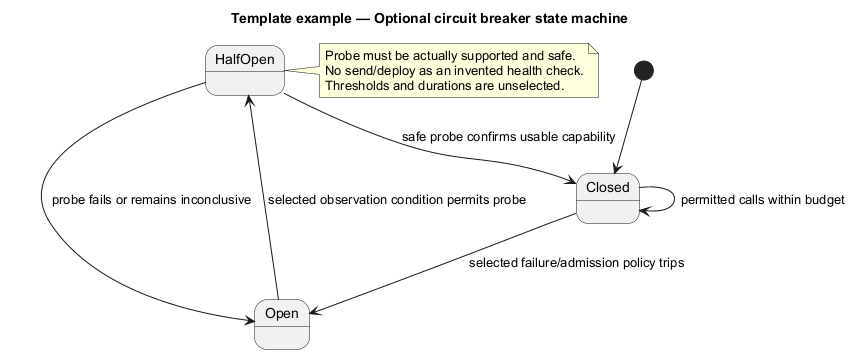

The diagram above was rendered by PlantUML. Its source (embedded in the PNG):
@startuml
' OWNER-MVP-2026-11-04 review: Reference / reusable template. Illustrative contract/model/pattern, not a product release commitment.
title Template example — Optional circuit breaker state machine
skinparam backgroundColor white
skinparam shadowing false
skinparam defaultFontName Arial
skinparam classAttributeIconSize 0

[*] --> Closed
Closed --> Open : selected failure/admission policy trips
Open --> HalfOpen : selected observation condition permits probe
HalfOpen --> Closed : safe probe confirms usable capability
HalfOpen --> Open : probe fails or remains inconclusive
Closed --> Closed : permitted calls within budget
note right of HalfOpen
 Probe must be actually supported and safe.
 No send/deploy as an invented health check.
 Thresholds and durations are unselected.
end note

@enduml